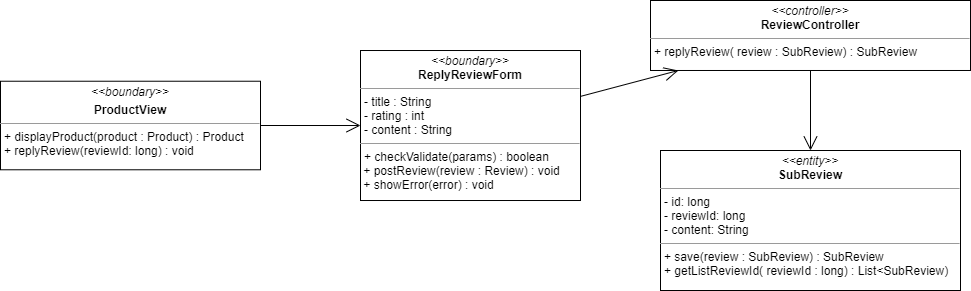

The diagram above was exported from draw.io. Its source (the exported page's mxGraphModel, read from the mxfile embedded in the PNG):
<mxGraphModel dx="1935" dy="425" grid="1" gridSize="10" guides="1" tooltips="1" connect="1" arrows="1" fold="1" page="1" pageScale="1" pageWidth="827" pageHeight="1169" math="0" shadow="0">
  <root>
    <mxCell id="WIyWlLk6GJQsqaUBKTNV-0" />
    <mxCell id="WIyWlLk6GJQsqaUBKTNV-1" parent="WIyWlLk6GJQsqaUBKTNV-0" />
    <mxCell id="gzLJYS7Rt7fZO6HE4Lx0-0" value="&lt;p style=&quot;margin: 0px ; margin-top: 4px ; text-align: center&quot;&gt;&lt;i&gt;&amp;lt;&amp;lt;boundary&amp;gt;&amp;gt;&lt;/i&gt;&lt;/p&gt;&lt;p style=&quot;margin: 0px ; margin-top: 4px ; text-align: center&quot;&gt;&lt;b&gt;ProductView&lt;/b&gt;&lt;/p&gt;&lt;hr size=&quot;1&quot;&gt;&lt;p style=&quot;margin: 0px ; margin-left: 4px&quot;&gt;+ displayProduct(product : Product) : Product&lt;/p&gt;&lt;p style=&quot;margin: 0px ; margin-left: 4px&quot;&gt;&lt;span&gt;+ replyReview(reviewId: long) : void&lt;/span&gt;&lt;/p&gt;" style="verticalAlign=top;align=left;overflow=fill;fontSize=12;fontFamily=Helvetica;html=1;" parent="WIyWlLk6GJQsqaUBKTNV-1" vertex="1">
      <mxGeometry x="-320" y="110.73" width="260" height="88.55" as="geometry" />
    </mxCell>
    <mxCell id="gzLJYS7Rt7fZO6HE4Lx0-2" value="" style="endArrow=open;endFill=1;endSize=12;html=1;exitX=1;exitY=0.5;exitDx=0;exitDy=0;" parent="WIyWlLk6GJQsqaUBKTNV-1" source="gzLJYS7Rt7fZO6HE4Lx0-0" target="gzLJYS7Rt7fZO6HE4Lx0-7" edge="1">
      <mxGeometry width="160" relative="1" as="geometry">
        <mxPoint x="230" y="198.125" as="sourcePoint" />
        <mxPoint x="310" y="160" as="targetPoint" />
      </mxGeometry>
    </mxCell>
    <mxCell id="gzLJYS7Rt7fZO6HE4Lx0-3" value="&lt;p style=&quot;margin: 0px ; margin-top: 4px ; text-align: center&quot;&gt;&lt;i&gt;&amp;lt;&amp;lt;entity&amp;gt;&amp;gt;&lt;/i&gt;&lt;br&gt;&lt;b&gt;SubReview&lt;/b&gt;&lt;/p&gt;&lt;hr size=&quot;1&quot;&gt;&lt;p style=&quot;margin: 0px ; margin-left: 4px&quot;&gt;- id: long&lt;/p&gt;&lt;p style=&quot;margin: 0px ; margin-left: 4px&quot;&gt;- reviewId: long&lt;br&gt;- content: String&lt;/p&gt;&lt;hr size=&quot;1&quot;&gt;&lt;p style=&quot;margin: 0px ; margin-left: 4px&quot;&gt;+ save(review : SubReview) : SubReview&lt;/p&gt;&lt;p style=&quot;margin: 0px ; margin-left: 4px&quot;&gt;+ getListReviewId( reviewId : long) : List&amp;lt;SubReview)&lt;br&gt;&lt;/p&gt;" style="verticalAlign=top;align=left;overflow=fill;fontSize=12;fontFamily=Helvetica;html=1;" parent="WIyWlLk6GJQsqaUBKTNV-1" vertex="1">
      <mxGeometry x="340" y="180" width="300" height="140" as="geometry" />
    </mxCell>
    <mxCell id="gzLJYS7Rt7fZO6HE4Lx0-4" value="&lt;p style=&quot;margin: 0px ; margin-top: 4px ; text-align: center&quot;&gt;&lt;i&gt;&amp;lt;&amp;lt;controller&amp;gt;&amp;gt;&lt;/i&gt;&lt;br&gt;&lt;b&gt;ReviewController&lt;/b&gt;&lt;br&gt;&lt;/p&gt;&lt;hr size=&quot;1&quot;&gt;&lt;p style=&quot;margin: 0px ; margin-left: 4px&quot;&gt;&lt;span&gt;+ replyReview( review : SubReview) : SubReview&lt;/span&gt;&lt;/p&gt;" style="verticalAlign=top;align=left;overflow=fill;fontSize=12;fontFamily=Helvetica;html=1;" parent="WIyWlLk6GJQsqaUBKTNV-1" vertex="1">
      <mxGeometry x="330" y="30.000000000000007" width="320" height="69.99" as="geometry" />
    </mxCell>
    <mxCell id="gzLJYS7Rt7fZO6HE4Lx0-5" value="" style="endArrow=open;endFill=1;endSize=12;html=1;strokeColor=#000000;" parent="WIyWlLk6GJQsqaUBKTNV-1" source="gzLJYS7Rt7fZO6HE4Lx0-4" target="gzLJYS7Rt7fZO6HE4Lx0-3" edge="1">
      <mxGeometry width="160" relative="1" as="geometry">
        <mxPoint x="990" y="510.00760814433715" as="sourcePoint" />
        <mxPoint x="870" y="260" as="targetPoint" />
      </mxGeometry>
    </mxCell>
    <mxCell id="gzLJYS7Rt7fZO6HE4Lx0-7" value="&lt;p style=&quot;margin: 0px ; margin-top: 4px ; text-align: center&quot;&gt;&lt;i&gt;&amp;lt;&amp;lt;boundary&amp;gt;&amp;gt;&lt;/i&gt;&lt;br&gt;&lt;b&gt;ReplyReviewForm&lt;/b&gt;&lt;/p&gt;&lt;hr size=&quot;1&quot;&gt;&lt;p style=&quot;margin: 0px ; margin-left: 4px&quot;&gt;- title : String&lt;br&gt;- rating : int&lt;/p&gt;&lt;p style=&quot;margin: 0px ; margin-left: 4px&quot;&gt;- content : String&lt;/p&gt;&lt;hr size=&quot;1&quot;&gt;&lt;p style=&quot;margin: 0px ; margin-left: 4px&quot;&gt;+ checkValidate(params) : boolean&lt;br&gt;&lt;/p&gt;&amp;nbsp;+ postReview(review : Review) : void&lt;br&gt;&amp;nbsp;+ showError(error) : void" style="verticalAlign=top;align=left;overflow=fill;fontSize=12;fontFamily=Helvetica;html=1;" parent="WIyWlLk6GJQsqaUBKTNV-1" vertex="1">
      <mxGeometry x="40" y="80.01" width="220" height="150" as="geometry" />
    </mxCell>
    <mxCell id="gzLJYS7Rt7fZO6HE4Lx0-8" value="" style="endArrow=open;endFill=1;endSize=12;html=1;" parent="WIyWlLk6GJQsqaUBKTNV-1" source="gzLJYS7Rt7fZO6HE4Lx0-7" target="gzLJYS7Rt7fZO6HE4Lx0-4" edge="1">
      <mxGeometry width="160" relative="1" as="geometry">
        <mxPoint x="190" y="200" as="sourcePoint" />
        <mxPoint x="350" y="200" as="targetPoint" />
      </mxGeometry>
    </mxCell>
  </root>
</mxGraphModel>